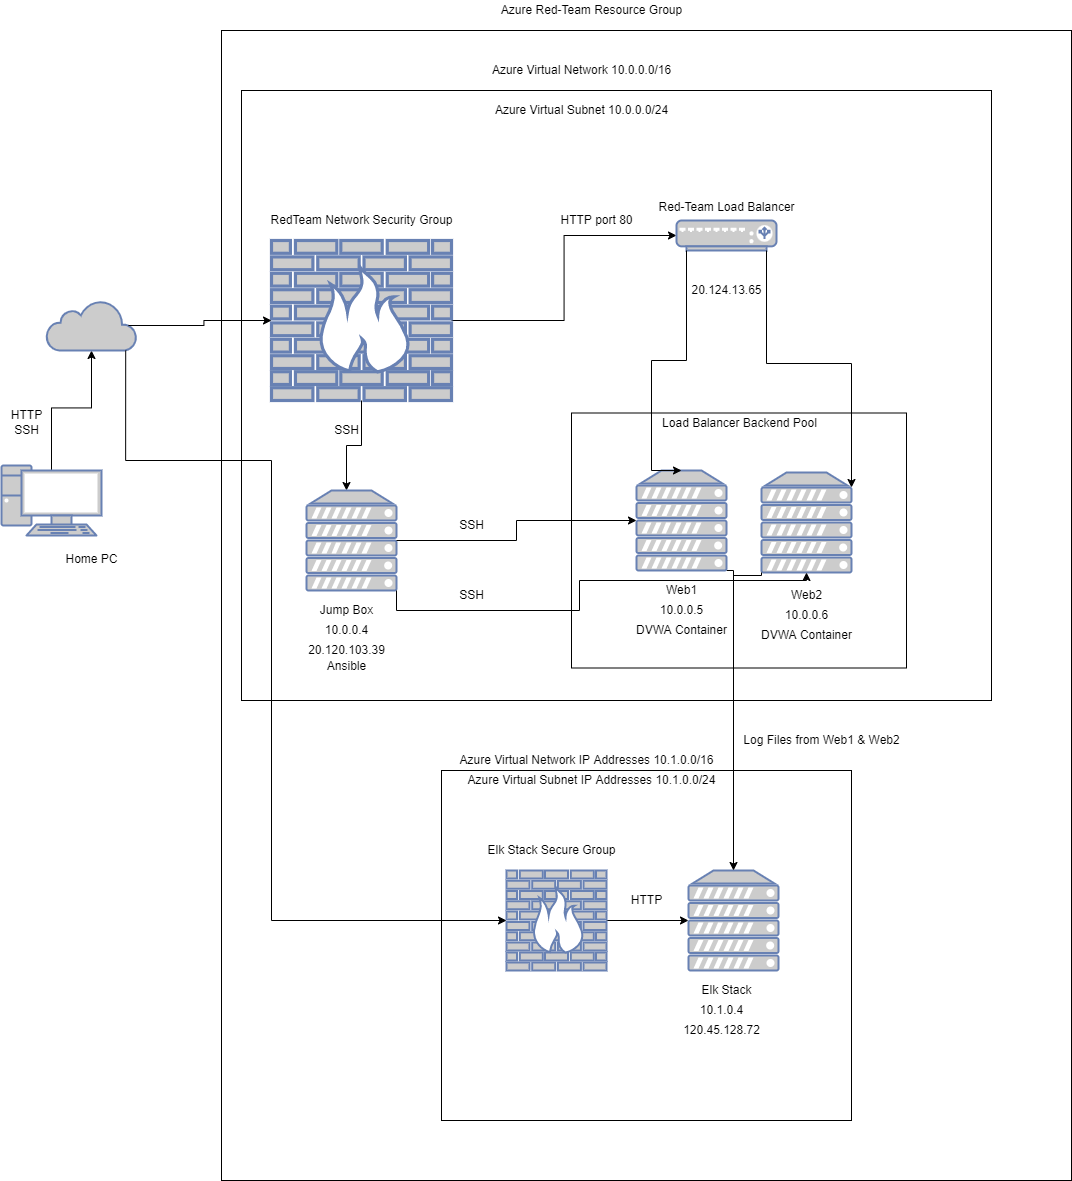

The diagram above was exported from draw.io. Its source (the exported page's mxGraphModel, read from the mxfile embedded in the PNG):
<mxGraphModel dx="3731" dy="1017" grid="1" gridSize="10" guides="1" tooltips="1" connect="1" arrows="1" fold="1" page="1" pageScale="1" pageWidth="850" pageHeight="1100" math="0" shadow="0">
  <root>
    <mxCell id="0" />
    <mxCell id="1" parent="0" />
    <mxCell id="8LGpEH_3Cew_r3uoXo-5-4" style="edgeStyle=orthogonalEdgeStyle;rounded=0;orthogonalLoop=1;jettySize=auto;html=1;exitX=0.5;exitY=0.07;exitDx=0;exitDy=0;exitPerimeter=0;entryX=0.5;entryY=1;entryDx=0;entryDy=0;entryPerimeter=0;" parent="1" source="8LGpEH_3Cew_r3uoXo-5-2" target="8LGpEH_3Cew_r3uoXo-5-3" edge="1">
      <mxGeometry relative="1" as="geometry" />
    </mxCell>
    <mxCell id="8LGpEH_3Cew_r3uoXo-5-2" value="" style="fontColor=#0066CC;verticalAlign=top;verticalLabelPosition=bottom;labelPosition=center;align=center;html=1;outlineConnect=0;fillColor=#CCCCCC;strokeColor=#6881B3;gradientColor=none;gradientDirection=north;strokeWidth=2;shape=mxgraph.networks.pc;" parent="1" vertex="1">
      <mxGeometry x="-1620" y="515" width="100" height="70" as="geometry" />
    </mxCell>
    <mxCell id="8LGpEH_3Cew_r3uoXo-5-3" value="" style="html=1;outlineConnect=0;fillColor=#CCCCCC;strokeColor=#6881B3;gradientColor=none;gradientDirection=north;strokeWidth=2;shape=mxgraph.networks.cloud;fontColor=#ffffff;" parent="1" vertex="1">
      <mxGeometry x="-1575" y="350" width="90" height="50" as="geometry" />
    </mxCell>
    <mxCell id="8LGpEH_3Cew_r3uoXo-5-5" value="" style="whiteSpace=wrap;html=1;" parent="1" vertex="1">
      <mxGeometry x="-1400" y="80" width="850" height="1150" as="geometry" />
    </mxCell>
    <mxCell id="8LGpEH_3Cew_r3uoXo-5-6" value="Azure Red-Team Resource Group" style="text;html=1;align=center;verticalAlign=middle;resizable=0;points=[];autosize=1;strokeColor=none;fillColor=none;" parent="1" vertex="1">
      <mxGeometry x="-1130" y="50" width="200" height="20" as="geometry" />
    </mxCell>
    <mxCell id="8LGpEH_3Cew_r3uoXo-5-8" value="" style="whiteSpace=wrap;html=1;" parent="1" vertex="1">
      <mxGeometry x="-1380" y="140" width="750" height="610" as="geometry" />
    </mxCell>
    <mxCell id="8LGpEH_3Cew_r3uoXo-5-9" value="RedTeam Network Security Group" style="text;html=1;resizable=0;autosize=1;align=center;verticalAlign=middle;points=[];fillColor=none;strokeColor=none;rounded=0;" parent="1" vertex="1">
      <mxGeometry x="-1360" y="260" width="200" height="20" as="geometry" />
    </mxCell>
    <mxCell id="U4dw4zlou8ah-x8T9FQv-2" style="edgeStyle=orthogonalEdgeStyle;rounded=0;orthogonalLoop=1;jettySize=auto;html=1;exitX=0.5;exitY=1;exitDx=0;exitDy=0;exitPerimeter=0;" parent="1" source="8LGpEH_3Cew_r3uoXo-5-12" edge="1">
      <mxGeometry relative="1" as="geometry">
        <mxPoint x="-1275" y="540" as="targetPoint" />
      </mxGeometry>
    </mxCell>
    <mxCell id="U4dw4zlou8ah-x8T9FQv-3" style="edgeStyle=orthogonalEdgeStyle;rounded=0;orthogonalLoop=1;jettySize=auto;html=1;exitX=1;exitY=0.5;exitDx=0;exitDy=0;exitPerimeter=0;entryX=0;entryY=0.5;entryDx=0;entryDy=0;entryPerimeter=0;" parent="1" source="8LGpEH_3Cew_r3uoXo-5-12" target="8LGpEH_3Cew_r3uoXo-5-14" edge="1">
      <mxGeometry relative="1" as="geometry" />
    </mxCell>
    <mxCell id="8LGpEH_3Cew_r3uoXo-5-12" value="" style="fontColor=#0066CC;verticalAlign=top;verticalLabelPosition=bottom;labelPosition=center;align=center;html=1;outlineConnect=0;fillColor=#CCCCCC;strokeColor=#6881B3;gradientColor=none;gradientDirection=north;strokeWidth=2;shape=mxgraph.networks.firewall;" parent="1" vertex="1">
      <mxGeometry x="-1350" y="290" width="180" height="160" as="geometry" />
    </mxCell>
    <mxCell id="8LGpEH_3Cew_r3uoXo-5-14" value="" style="fontColor=#0066CC;verticalAlign=top;verticalLabelPosition=bottom;labelPosition=center;align=center;html=1;outlineConnect=0;fillColor=#CCCCCC;strokeColor=#6881B3;gradientColor=none;gradientDirection=north;strokeWidth=2;shape=mxgraph.networks.load_balancer;" parent="1" vertex="1">
      <mxGeometry x="-945" y="270" width="100" height="30" as="geometry" />
    </mxCell>
    <mxCell id="U4dw4zlou8ah-x8T9FQv-4" value="" style="fontColor=#0066CC;verticalAlign=top;verticalLabelPosition=bottom;labelPosition=center;align=center;html=1;outlineConnect=0;fillColor=#CCCCCC;strokeColor=#6881B3;gradientColor=none;gradientDirection=north;strokeWidth=2;shape=mxgraph.networks.server;" parent="1" vertex="1">
      <mxGeometry x="-1315" y="540" width="90" height="100" as="geometry" />
    </mxCell>
    <mxCell id="U4dw4zlou8ah-x8T9FQv-1" style="edgeStyle=orthogonalEdgeStyle;rounded=0;orthogonalLoop=1;jettySize=auto;html=1;exitX=0.91;exitY=0.5;exitDx=0;exitDy=0;exitPerimeter=0;" parent="1" source="8LGpEH_3Cew_r3uoXo-5-3" target="8LGpEH_3Cew_r3uoXo-5-12" edge="1">
      <mxGeometry relative="1" as="geometry" />
    </mxCell>
    <mxCell id="U4dw4zlou8ah-x8T9FQv-9" value="Jump Box" style="text;html=1;resizable=0;autosize=1;align=center;verticalAlign=middle;points=[];fillColor=none;strokeColor=none;rounded=0;" parent="1" vertex="1">
      <mxGeometry x="-1310" y="650" width="70" height="20" as="geometry" />
    </mxCell>
    <mxCell id="U4dw4zlou8ah-x8T9FQv-10" value="10.0.0.4" style="text;html=1;resizable=0;autosize=1;align=center;verticalAlign=middle;points=[];fillColor=none;strokeColor=none;rounded=0;" parent="1" vertex="1">
      <mxGeometry x="-1305" y="670" width="60" height="20" as="geometry" />
    </mxCell>
    <mxCell id="U4dw4zlou8ah-x8T9FQv-11" value="Ansible" style="text;html=1;resizable=0;autosize=1;align=center;verticalAlign=middle;points=[];fillColor=none;strokeColor=none;rounded=0;" parent="1" vertex="1">
      <mxGeometry x="-1300" y="706" width="50" height="20" as="geometry" />
    </mxCell>
    <mxCell id="U4dw4zlou8ah-x8T9FQv-18" value="Red-Team Load Balancer" style="text;html=1;resizable=0;autosize=1;align=center;verticalAlign=middle;points=[];fillColor=none;strokeColor=none;rounded=0;" parent="1" vertex="1">
      <mxGeometry x="-970" y="247" width="150" height="20" as="geometry" />
    </mxCell>
    <mxCell id="U4dw4zlou8ah-x8T9FQv-19" value="20.124.13.65" style="text;html=1;resizable=0;autosize=1;align=center;verticalAlign=middle;points=[];fillColor=none;strokeColor=none;rounded=0;" parent="1" vertex="1">
      <mxGeometry x="-940" y="330" width="90" height="20" as="geometry" />
    </mxCell>
    <mxCell id="U4dw4zlou8ah-x8T9FQv-21" value="SSH" style="text;html=1;resizable=0;autosize=1;align=center;verticalAlign=middle;points=[];fillColor=none;strokeColor=none;rounded=0;" parent="1" vertex="1">
      <mxGeometry x="-1295" y="470" width="40" height="20" as="geometry" />
    </mxCell>
    <mxCell id="U4dw4zlou8ah-x8T9FQv-24" value="HTTP" style="text;html=1;resizable=0;autosize=1;align=center;verticalAlign=middle;points=[];fillColor=none;strokeColor=none;rounded=0;" parent="1" vertex="1">
      <mxGeometry x="-1620" y="455" width="50" height="20" as="geometry" />
    </mxCell>
    <mxCell id="U4dw4zlou8ah-x8T9FQv-25" value="SSH" style="text;html=1;resizable=0;autosize=1;align=center;verticalAlign=middle;points=[];fillColor=none;strokeColor=none;rounded=0;" parent="1" vertex="1">
      <mxGeometry x="-1615" y="470" width="40" height="20" as="geometry" />
    </mxCell>
    <mxCell id="U4dw4zlou8ah-x8T9FQv-26" value="" style="whiteSpace=wrap;html=1;" parent="1" vertex="1">
      <mxGeometry x="-1050" y="462.5" width="335" height="255" as="geometry" />
    </mxCell>
    <mxCell id="U4dw4zlou8ah-x8T9FQv-8" style="edgeStyle=orthogonalEdgeStyle;rounded=0;orthogonalLoop=1;jettySize=auto;html=1;exitX=0.9;exitY=1;exitDx=0;exitDy=0;exitPerimeter=0;entryX=1;entryY=0.15;entryDx=0;entryDy=0;entryPerimeter=0;" parent="1" source="8LGpEH_3Cew_r3uoXo-5-14" target="U4dw4zlou8ah-x8T9FQv-6" edge="1">
      <mxGeometry relative="1" as="geometry">
        <Array as="points">
          <mxPoint x="-855" y="413" />
          <mxPoint x="-770" y="413" />
        </Array>
      </mxGeometry>
    </mxCell>
    <mxCell id="z7RwC9VqebDVq2OEpu2X-8" style="edgeStyle=orthogonalEdgeStyle;rounded=0;orthogonalLoop=1;jettySize=auto;html=1;exitX=1;exitY=1;exitDx=0;exitDy=0;exitPerimeter=0;entryX=0.5;entryY=0;entryDx=0;entryDy=0;entryPerimeter=0;" parent="1" source="U4dw4zlou8ah-x8T9FQv-5" target="z7RwC9VqebDVq2OEpu2X-1" edge="1">
      <mxGeometry relative="1" as="geometry">
        <mxPoint x="-895" y="730" as="sourcePoint" />
        <Array as="points">
          <mxPoint x="-888" y="620" />
        </Array>
      </mxGeometry>
    </mxCell>
    <mxCell id="U4dw4zlou8ah-x8T9FQv-5" value="" style="fontColor=#0066CC;verticalAlign=top;verticalLabelPosition=bottom;labelPosition=center;align=center;html=1;outlineConnect=0;fillColor=#CCCCCC;strokeColor=#6881B3;gradientColor=none;gradientDirection=north;strokeWidth=2;shape=mxgraph.networks.server;" parent="1" vertex="1">
      <mxGeometry x="-985" y="520" width="90" height="100" as="geometry" />
    </mxCell>
    <mxCell id="U4dw4zlou8ah-x8T9FQv-6" value="" style="fontColor=#0066CC;verticalAlign=top;verticalLabelPosition=bottom;labelPosition=center;align=center;html=1;outlineConnect=0;fillColor=#CCCCCC;strokeColor=#6881B3;gradientColor=none;gradientDirection=north;strokeWidth=2;shape=mxgraph.networks.server;" parent="1" vertex="1">
      <mxGeometry x="-860" y="522" width="90" height="100" as="geometry" />
    </mxCell>
    <mxCell id="U4dw4zlou8ah-x8T9FQv-12" value="Web1" style="text;html=1;resizable=0;autosize=1;align=center;verticalAlign=middle;points=[];fillColor=none;strokeColor=none;rounded=0;" parent="1" vertex="1">
      <mxGeometry x="-965" y="630" width="50" height="20" as="geometry" />
    </mxCell>
    <mxCell id="U4dw4zlou8ah-x8T9FQv-13" value="10.0.0.5" style="text;html=1;resizable=0;autosize=1;align=center;verticalAlign=middle;points=[];fillColor=none;strokeColor=none;rounded=0;" parent="1" vertex="1">
      <mxGeometry x="-970" y="650" width="60" height="20" as="geometry" />
    </mxCell>
    <mxCell id="U4dw4zlou8ah-x8T9FQv-14" value="DVWA Container" style="text;html=1;resizable=0;autosize=1;align=center;verticalAlign=middle;points=[];fillColor=none;strokeColor=none;rounded=0;" parent="1" vertex="1">
      <mxGeometry x="-995" y="670" width="110" height="20" as="geometry" />
    </mxCell>
    <mxCell id="U4dw4zlou8ah-x8T9FQv-15" value="Web2" style="text;html=1;resizable=0;autosize=1;align=center;verticalAlign=middle;points=[];fillColor=none;strokeColor=none;rounded=0;" parent="1" vertex="1">
      <mxGeometry x="-840" y="635" width="50" height="20" as="geometry" />
    </mxCell>
    <mxCell id="U4dw4zlou8ah-x8T9FQv-16" value="10.0.0.6" style="text;html=1;resizable=0;autosize=1;align=center;verticalAlign=middle;points=[];fillColor=none;strokeColor=none;rounded=0;" parent="1" vertex="1">
      <mxGeometry x="-845" y="655" width="60" height="20" as="geometry" />
    </mxCell>
    <mxCell id="U4dw4zlou8ah-x8T9FQv-17" value="DVWA Container" style="text;html=1;resizable=0;autosize=1;align=center;verticalAlign=middle;points=[];fillColor=none;strokeColor=none;rounded=0;" parent="1" vertex="1">
      <mxGeometry x="-870" y="675" width="110" height="20" as="geometry" />
    </mxCell>
    <mxCell id="U4dw4zlou8ah-x8T9FQv-27" value="Load Balancer Backend Pool" style="text;html=1;resizable=0;autosize=1;align=center;verticalAlign=middle;points=[];fillColor=none;strokeColor=none;rounded=0;" parent="1" vertex="1">
      <mxGeometry x="-967.5" y="463" width="170" height="20" as="geometry" />
    </mxCell>
    <mxCell id="U4dw4zlou8ah-x8T9FQv-28" style="edgeStyle=orthogonalEdgeStyle;rounded=0;orthogonalLoop=1;jettySize=auto;html=1;exitX=1;exitY=0.5;exitDx=0;exitDy=0;exitPerimeter=0;entryX=0;entryY=0.5;entryDx=0;entryDy=0;entryPerimeter=0;" parent="1" source="U4dw4zlou8ah-x8T9FQv-4" target="U4dw4zlou8ah-x8T9FQv-5" edge="1">
      <mxGeometry relative="1" as="geometry" />
    </mxCell>
    <mxCell id="U4dw4zlou8ah-x8T9FQv-29" style="edgeStyle=orthogonalEdgeStyle;rounded=0;orthogonalLoop=1;jettySize=auto;html=1;exitX=1;exitY=1;exitDx=0;exitDy=0;exitPerimeter=0;" parent="1" source="U4dw4zlou8ah-x8T9FQv-4" target="U4dw4zlou8ah-x8T9FQv-6" edge="1">
      <mxGeometry relative="1" as="geometry">
        <Array as="points">
          <mxPoint x="-1225" y="660" />
          <mxPoint x="-1042" y="660" />
          <mxPoint x="-1042" y="630" />
          <mxPoint x="-815" y="630" />
        </Array>
      </mxGeometry>
    </mxCell>
    <mxCell id="U4dw4zlou8ah-x8T9FQv-30" value="SSH" style="text;html=1;resizable=0;autosize=1;align=center;verticalAlign=middle;points=[];fillColor=none;strokeColor=none;rounded=0;" parent="1" vertex="1">
      <mxGeometry x="-1170" y="565" width="40" height="20" as="geometry" />
    </mxCell>
    <mxCell id="U4dw4zlou8ah-x8T9FQv-31" value="SSH" style="text;html=1;resizable=0;autosize=1;align=center;verticalAlign=middle;points=[];fillColor=none;strokeColor=none;rounded=0;" parent="1" vertex="1">
      <mxGeometry x="-1170" y="635" width="40" height="20" as="geometry" />
    </mxCell>
    <mxCell id="U4dw4zlou8ah-x8T9FQv-32" value="20.120.103.39" style="text;html=1;resizable=0;autosize=1;align=center;verticalAlign=middle;points=[];fillColor=none;strokeColor=none;rounded=0;" parent="1" vertex="1">
      <mxGeometry x="-1320" y="690" width="90" height="20" as="geometry" />
    </mxCell>
    <mxCell id="U4dw4zlou8ah-x8T9FQv-33" value="HTTP port 80" style="text;html=1;resizable=0;autosize=1;align=center;verticalAlign=middle;points=[];fillColor=none;strokeColor=none;rounded=0;" parent="1" vertex="1">
      <mxGeometry x="-1070" y="260" width="90" height="20" as="geometry" />
    </mxCell>
    <mxCell id="U4dw4zlou8ah-x8T9FQv-7" style="edgeStyle=orthogonalEdgeStyle;rounded=0;orthogonalLoop=1;jettySize=auto;html=1;exitX=0.1;exitY=1;exitDx=0;exitDy=0;exitPerimeter=0;entryX=0.5;entryY=0;entryDx=0;entryDy=0;entryPerimeter=0;" parent="1" source="8LGpEH_3Cew_r3uoXo-5-14" target="U4dw4zlou8ah-x8T9FQv-5" edge="1">
      <mxGeometry relative="1" as="geometry">
        <Array as="points">
          <mxPoint x="-935" y="410" />
          <mxPoint x="-970" y="410" />
          <mxPoint x="-970" y="520" />
        </Array>
      </mxGeometry>
    </mxCell>
    <mxCell id="U4dw4zlou8ah-x8T9FQv-34" value="Azure Virtual Network 10.0.0.0/16" style="text;html=1;resizable=0;autosize=1;align=center;verticalAlign=middle;points=[];fillColor=none;strokeColor=none;rounded=0;" parent="1" vertex="1">
      <mxGeometry x="-1135" y="110" width="190" height="20" as="geometry" />
    </mxCell>
    <mxCell id="U4dw4zlou8ah-x8T9FQv-35" value="Azure Virtual Subnet 10.0.0.0/24" style="text;html=1;resizable=0;autosize=1;align=center;verticalAlign=middle;points=[];fillColor=none;strokeColor=none;rounded=0;" parent="1" vertex="1">
      <mxGeometry x="-1135" y="150" width="190" height="20" as="geometry" />
    </mxCell>
    <mxCell id="o5SLM_6kBVwKkhDy6LXi-3" value="Home PC" style="text;html=1;resizable=0;autosize=1;align=center;verticalAlign=middle;points=[];fillColor=none;strokeColor=none;rounded=0;" parent="1" vertex="1">
      <mxGeometry x="-1565" y="599" width="70" height="20" as="geometry" />
    </mxCell>
    <mxCell id="z7RwC9VqebDVq2OEpu2X-12" value="" style="whiteSpace=wrap;html=1;" parent="1" vertex="1">
      <mxGeometry x="-1180" y="820" width="410" height="350" as="geometry" />
    </mxCell>
    <mxCell id="z7RwC9VqebDVq2OEpu2X-1" value="" style="fontColor=#0066CC;verticalAlign=top;verticalLabelPosition=bottom;labelPosition=center;align=center;html=1;outlineConnect=0;fillColor=#CCCCCC;strokeColor=#6881B3;gradientColor=none;gradientDirection=north;strokeWidth=2;shape=mxgraph.networks.server;" parent="1" vertex="1">
      <mxGeometry x="-933" y="920" width="90" height="100" as="geometry" />
    </mxCell>
    <mxCell id="z7RwC9VqebDVq2OEpu2X-7" style="edgeStyle=orthogonalEdgeStyle;rounded=0;orthogonalLoop=1;jettySize=auto;html=1;exitX=1;exitY=0.5;exitDx=0;exitDy=0;exitPerimeter=0;entryX=0;entryY=0.5;entryDx=0;entryDy=0;entryPerimeter=0;" parent="1" source="z7RwC9VqebDVq2OEpu2X-2" target="z7RwC9VqebDVq2OEpu2X-1" edge="1">
      <mxGeometry relative="1" as="geometry" />
    </mxCell>
    <mxCell id="z7RwC9VqebDVq2OEpu2X-2" value="" style="fontColor=#0066CC;verticalAlign=top;verticalLabelPosition=bottom;labelPosition=center;align=center;html=1;outlineConnect=0;fillColor=#CCCCCC;strokeColor=#6881B3;gradientColor=none;gradientDirection=north;strokeWidth=2;shape=mxgraph.networks.firewall;" parent="1" vertex="1">
      <mxGeometry x="-1115" y="920" width="100" height="100" as="geometry" />
    </mxCell>
    <mxCell id="z7RwC9VqebDVq2OEpu2X-3" value="Elk Stack" style="text;html=1;resizable=0;autosize=1;align=center;verticalAlign=middle;points=[];fillColor=none;strokeColor=none;rounded=0;" parent="1" vertex="1">
      <mxGeometry x="-930" y="1030" width="70" height="20" as="geometry" />
    </mxCell>
    <mxCell id="z7RwC9VqebDVq2OEpu2X-4" value="10.1.0.4" style="text;html=1;resizable=0;autosize=1;align=center;verticalAlign=middle;points=[];fillColor=none;strokeColor=none;rounded=0;" parent="1" vertex="1">
      <mxGeometry x="-930" y="1050" width="60" height="20" as="geometry" />
    </mxCell>
    <mxCell id="z7RwC9VqebDVq2OEpu2X-5" value="120.45.128.72" style="text;html=1;resizable=0;autosize=1;align=center;verticalAlign=middle;points=[];fillColor=none;strokeColor=none;rounded=0;" parent="1" vertex="1">
      <mxGeometry x="-945" y="1070" width="90" height="20" as="geometry" />
    </mxCell>
    <mxCell id="z7RwC9VqebDVq2OEpu2X-10" style="edgeStyle=orthogonalEdgeStyle;rounded=0;orthogonalLoop=1;jettySize=auto;html=1;exitX=0.88;exitY=1;exitDx=0;exitDy=0;exitPerimeter=0;entryX=0;entryY=0.5;entryDx=0;entryDy=0;entryPerimeter=0;" parent="1" source="8LGpEH_3Cew_r3uoXo-5-3" target="z7RwC9VqebDVq2OEpu2X-2" edge="1">
      <mxGeometry relative="1" as="geometry">
        <mxPoint x="-1495.8" y="510" as="sourcePoint" />
        <Array as="points">
          <mxPoint x="-1496" y="510" />
          <mxPoint x="-1350" y="510" />
          <mxPoint x="-1350" y="970" />
        </Array>
      </mxGeometry>
    </mxCell>
    <mxCell id="z7RwC9VqebDVq2OEpu2X-11" value="HTTP" style="text;html=1;resizable=0;autosize=1;align=center;verticalAlign=middle;points=[];fillColor=none;strokeColor=none;rounded=0;" parent="1" vertex="1">
      <mxGeometry x="-1000" y="940" width="50" height="20" as="geometry" />
    </mxCell>
    <mxCell id="z7RwC9VqebDVq2OEpu2X-13" value="Azure Virtual Network IP Addresses 10.1.0.0/16" style="text;html=1;resizable=0;autosize=1;align=center;verticalAlign=middle;points=[];fillColor=none;strokeColor=none;rounded=0;" parent="1" vertex="1">
      <mxGeometry x="-1170" y="800" width="270" height="20" as="geometry" />
    </mxCell>
    <mxCell id="z7RwC9VqebDVq2OEpu2X-14" value="Azure Virtual Subnet IP Addresses 10.1.0.0/24" style="text;html=1;resizable=0;autosize=1;align=center;verticalAlign=middle;points=[];fillColor=none;strokeColor=none;rounded=0;" parent="1" vertex="1">
      <mxGeometry x="-1160" y="820" width="260" height="20" as="geometry" />
    </mxCell>
    <mxCell id="z7RwC9VqebDVq2OEpu2X-15" value="Elk Stack Secure Group" style="text;html=1;resizable=0;autosize=1;align=center;verticalAlign=middle;points=[];fillColor=none;strokeColor=none;rounded=0;" parent="1" vertex="1">
      <mxGeometry x="-1140" y="890" width="140" height="20" as="geometry" />
    </mxCell>
    <mxCell id="z7RwC9VqebDVq2OEpu2X-16" style="edgeStyle=orthogonalEdgeStyle;rounded=0;orthogonalLoop=1;jettySize=auto;html=1;exitX=0;exitY=1;exitDx=0;exitDy=0;exitPerimeter=0;entryX=0.5;entryY=0;entryDx=0;entryDy=0;entryPerimeter=0;" parent="1" source="U4dw4zlou8ah-x8T9FQv-6" target="z7RwC9VqebDVq2OEpu2X-1" edge="1">
      <mxGeometry relative="1" as="geometry">
        <mxPoint x="-860" y="625" as="sourcePoint" />
        <mxPoint x="-888" y="920" as="targetPoint" />
        <Array as="points">
          <mxPoint x="-888" y="625" />
        </Array>
      </mxGeometry>
    </mxCell>
    <mxCell id="kLrn2uLg5MKXGWPa-NWp-1" value="Log Files from Web1 &amp;amp; Web2" style="text;html=1;resizable=0;autosize=1;align=center;verticalAlign=middle;points=[];fillColor=none;strokeColor=none;rounded=0;" vertex="1" parent="1">
      <mxGeometry x="-885" y="780" width="170" height="20" as="geometry" />
    </mxCell>
  </root>
</mxGraphModel>